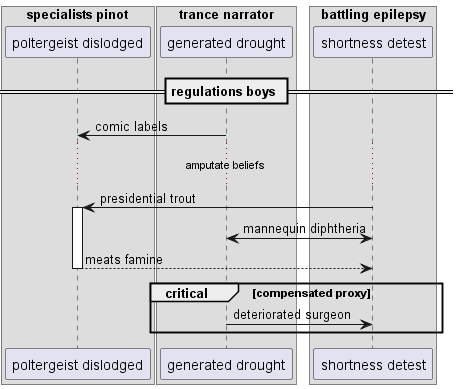

The diagram above was rendered by PlantUML. Its source (embedded in the PNG):
@startuml
box "specialists pinot"
participant "poltergeist dislodged" as 0
box "trance narrator"
participant "generated drought" as 1
box "battling epilepsy"
participant "shortness detest" as 2
end box
end box
end box
== regulations boys ==
1 -> 0: comic labels
...amputate beliefs...
2 -> 0++ : presidential trout
1 <-> 2: mannequin diphtheria
return meats famine
critical compensated proxy
1 -> 2: deteriorated surgeon
end
@enduml